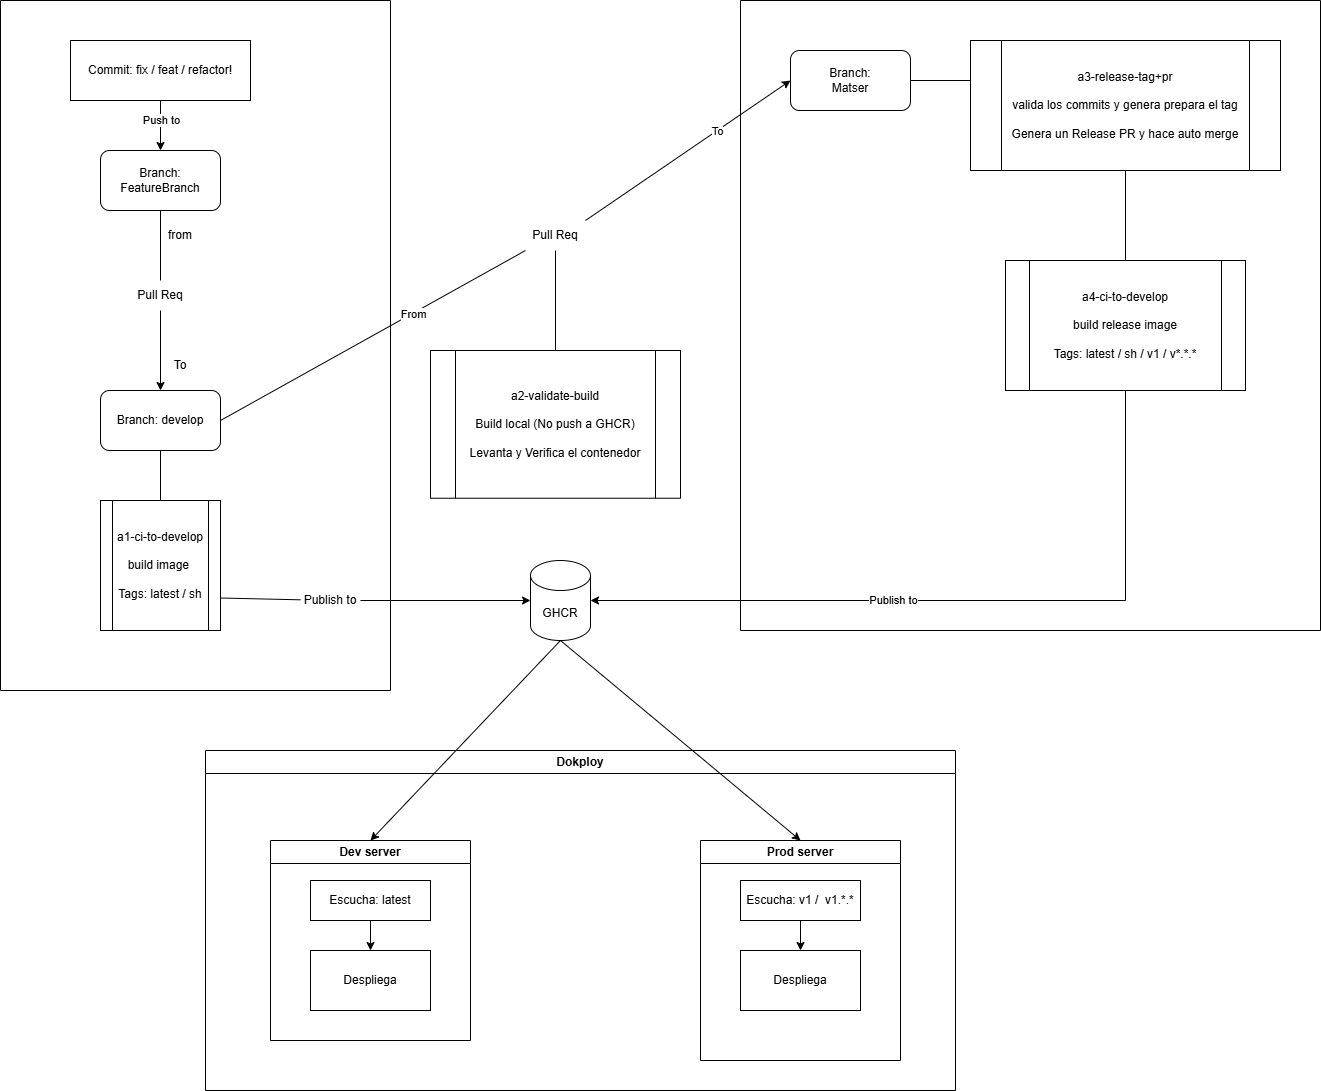

The diagram above was exported from draw.io. Its source (the exported page's mxGraphModel, read from the mxfile embedded in the PNG):
<mxGraphModel dx="2289" dy="1260" grid="1" gridSize="10" guides="1" tooltips="1" connect="1" arrows="1" fold="1" page="1" pageScale="1" pageWidth="827" pageHeight="1169" background="light-dark(#FFFFFF,#121212)" math="0" shadow="0">
  <root>
    <mxCell id="0" />
    <mxCell id="1" parent="0" />
    <mxCell id="XQBKRADEy_RORcDLD5BS-12" parent="1" style="swimlane;startSize=0;" value="" vertex="1">
      <mxGeometry height="690" width="390" x="160" as="geometry">
        <mxRectangle height="40" width="50" x="160" as="alternateBounds" />
      </mxGeometry>
    </mxCell>
    <mxCell id="XQBKRADEy_RORcDLD5BS-16" edge="1" parent="XQBKRADEy_RORcDLD5BS-12" source="XQBKRADEy_RORcDLD5BS-1" style="edgeStyle=orthogonalEdgeStyle;rounded=0;orthogonalLoop=1;jettySize=auto;html=1;exitX=0.5;exitY=1;exitDx=0;exitDy=0;entryX=0.5;entryY=0;entryDx=0;entryDy=0;endArrow=none;endFill=0;" target="XQBKRADEy_RORcDLD5BS-15">
      <mxGeometry relative="1" as="geometry" />
    </mxCell>
    <mxCell id="XQBKRADEy_RORcDLD5BS-1" parent="XQBKRADEy_RORcDLD5BS-12" style="rounded=1;whiteSpace=wrap;html=1;" value="Branch: develop" vertex="1">
      <mxGeometry height="60" width="120" x="100" y="390" as="geometry" />
    </mxCell>
    <mxCell id="XQBKRADEy_RORcDLD5BS-5" parent="XQBKRADEy_RORcDLD5BS-12" style="rounded=0;whiteSpace=wrap;html=1;" value="Commit: fix / feat / refactor!" vertex="1">
      <mxGeometry height="60" width="180" x="70" y="40" as="geometry" />
    </mxCell>
    <mxCell id="XQBKRADEy_RORcDLD5BS-2" parent="XQBKRADEy_RORcDLD5BS-12" style="rounded=1;whiteSpace=wrap;html=1;" value="Branch: FeatureBranch" vertex="1">
      <mxGeometry height="60" width="120" x="100" y="150" as="geometry" />
    </mxCell>
    <mxCell id="XQBKRADEy_RORcDLD5BS-6" edge="1" parent="XQBKRADEy_RORcDLD5BS-12" source="XQBKRADEy_RORcDLD5BS-5" style="edgeStyle=orthogonalEdgeStyle;rounded=0;orthogonalLoop=1;jettySize=auto;html=1;exitX=0.5;exitY=1;exitDx=0;exitDy=0;" target="XQBKRADEy_RORcDLD5BS-2">
      <mxGeometry relative="1" as="geometry" />
    </mxCell>
    <mxCell id="XQBKRADEy_RORcDLD5BS-14" connectable="0" parent="XQBKRADEy_RORcDLD5BS-6" style="edgeLabel;html=1;align=center;verticalAlign=middle;resizable=0;points=[];" value="Push to" vertex="1">
      <mxGeometry relative="1" x="-0.2389" as="geometry">
        <mxPoint as="offset" />
      </mxGeometry>
    </mxCell>
    <mxCell id="XQBKRADEy_RORcDLD5BS-8" parent="XQBKRADEy_RORcDLD5BS-12" style="text;html=1;whiteSpace=wrap;strokeColor=none;fillColor=none;align=center;verticalAlign=middle;rounded=0;" value="Pull Req" vertex="1">
      <mxGeometry height="30" width="60" x="130" y="280" as="geometry" />
    </mxCell>
    <mxCell id="XQBKRADEy_RORcDLD5BS-11" edge="1" parent="XQBKRADEy_RORcDLD5BS-12" source="XQBKRADEy_RORcDLD5BS-2" style="edgeStyle=orthogonalEdgeStyle;rounded=0;orthogonalLoop=1;jettySize=auto;html=1;endArrow=none;endFill=0;" target="XQBKRADEy_RORcDLD5BS-8" value="">
      <mxGeometry relative="1" as="geometry">
        <mxPoint x="130" y="220" as="sourcePoint" />
        <mxPoint x="130" y="390" as="targetPoint" />
      </mxGeometry>
    </mxCell>
    <mxCell id="XQBKRADEy_RORcDLD5BS-7" edge="1" parent="XQBKRADEy_RORcDLD5BS-12" source="XQBKRADEy_RORcDLD5BS-8" style="edgeStyle=orthogonalEdgeStyle;rounded=0;orthogonalLoop=1;jettySize=auto;html=1;" target="XQBKRADEy_RORcDLD5BS-1" value="">
      <mxGeometry relative="1" as="geometry" />
    </mxCell>
    <mxCell id="XQBKRADEy_RORcDLD5BS-9" parent="XQBKRADEy_RORcDLD5BS-12" style="text;html=1;whiteSpace=wrap;strokeColor=none;fillColor=none;align=center;verticalAlign=middle;rounded=0;" value="from" vertex="1">
      <mxGeometry height="30" width="60" x="150" y="220" as="geometry" />
    </mxCell>
    <mxCell id="XQBKRADEy_RORcDLD5BS-10" parent="XQBKRADEy_RORcDLD5BS-12" style="text;html=1;whiteSpace=wrap;strokeColor=none;fillColor=none;align=center;verticalAlign=middle;rounded=0;" value="To" vertex="1">
      <mxGeometry height="30" width="60" x="150" y="350" as="geometry" />
    </mxCell>
    <mxCell id="XQBKRADEy_RORcDLD5BS-15" parent="XQBKRADEy_RORcDLD5BS-12" style="shape=process;whiteSpace=wrap;html=1;backgroundOutline=1;" value="a1-ci-to-develop&lt;br&gt;&lt;br&gt;build image&amp;nbsp;&lt;br&gt;&lt;br&gt;Tags: latest / sh" vertex="1">
      <mxGeometry height="130" width="120" x="100" y="500" as="geometry" />
    </mxCell>
    <mxCell id="XQBKRADEy_RORcDLD5BS-19" parent="XQBKRADEy_RORcDLD5BS-12" style="text;html=1;whiteSpace=wrap;strokeColor=none;fillColor=none;align=center;verticalAlign=middle;rounded=0;" value="Publish to" vertex="1">
      <mxGeometry height="30" width="60" x="300" y="585" as="geometry" />
    </mxCell>
    <mxCell id="XQBKRADEy_RORcDLD5BS-20" edge="1" parent="XQBKRADEy_RORcDLD5BS-12" source="XQBKRADEy_RORcDLD5BS-15" style="rounded=0;orthogonalLoop=1;jettySize=auto;html=1;exitX=1;exitY=0.75;exitDx=0;exitDy=0;endArrow=none;endFill=0;" target="XQBKRADEy_RORcDLD5BS-19" value="">
      <mxGeometry relative="1" as="geometry">
        <mxPoint x="400" y="485" as="sourcePoint" />
        <mxPoint x="550" y="602" as="targetPoint" />
      </mxGeometry>
    </mxCell>
    <mxCell id="XQBKRADEy_RORcDLD5BS-17" parent="1" style="shape=cylinder3;whiteSpace=wrap;html=1;boundedLbl=1;backgroundOutline=1;size=15;" value="GHCR" vertex="1">
      <mxGeometry height="80" width="60" x="690" y="560" as="geometry" />
    </mxCell>
    <mxCell id="XQBKRADEy_RORcDLD5BS-18" edge="1" parent="1" source="XQBKRADEy_RORcDLD5BS-19" style="rounded=0;orthogonalLoop=1;jettySize=auto;html=1;exitX=1;exitY=0.5;exitDx=0;exitDy=0;" target="XQBKRADEy_RORcDLD5BS-17">
      <mxGeometry relative="1" as="geometry" />
    </mxCell>
    <mxCell id="XQBKRADEy_RORcDLD5BS-21" parent="1" style="swimlane;whiteSpace=wrap;html=1;" value="Dokploy" vertex="1">
      <mxGeometry height="340" width="750" x="365" y="750" as="geometry" />
    </mxCell>
    <mxCell id="XQBKRADEy_RORcDLD5BS-58" parent="XQBKRADEy_RORcDLD5BS-21" style="swimlane;whiteSpace=wrap;html=1;" value="Dev server" vertex="1">
      <mxGeometry height="200" width="200" x="65" y="90" as="geometry" />
    </mxCell>
    <mxCell id="XQBKRADEy_RORcDLD5BS-70" edge="1" parent="XQBKRADEy_RORcDLD5BS-58" source="XQBKRADEy_RORcDLD5BS-65" style="edgeStyle=orthogonalEdgeStyle;rounded=0;orthogonalLoop=1;jettySize=auto;html=1;exitX=0.5;exitY=1;exitDx=0;exitDy=0;entryX=0.5;entryY=0;entryDx=0;entryDy=0;" target="XQBKRADEy_RORcDLD5BS-67">
      <mxGeometry relative="1" as="geometry" />
    </mxCell>
    <mxCell id="XQBKRADEy_RORcDLD5BS-65" parent="XQBKRADEy_RORcDLD5BS-58" style="rounded=0;whiteSpace=wrap;html=1;" value="Escucha: latest" vertex="1">
      <mxGeometry height="40" width="120" x="40" y="40" as="geometry" />
    </mxCell>
    <mxCell id="XQBKRADEy_RORcDLD5BS-67" parent="XQBKRADEy_RORcDLD5BS-58" style="rounded=0;whiteSpace=wrap;html=1;" value="Despliega" vertex="1">
      <mxGeometry height="60" width="120" x="40" y="110" as="geometry" />
    </mxCell>
    <mxCell id="XQBKRADEy_RORcDLD5BS-61" parent="XQBKRADEy_RORcDLD5BS-21" style="swimlane;whiteSpace=wrap;html=1;" value="Prod server" vertex="1">
      <mxGeometry height="220" width="200" x="495" y="90" as="geometry" />
    </mxCell>
    <mxCell id="XQBKRADEy_RORcDLD5BS-71" edge="1" parent="XQBKRADEy_RORcDLD5BS-61" source="XQBKRADEy_RORcDLD5BS-66" style="edgeStyle=orthogonalEdgeStyle;rounded=0;orthogonalLoop=1;jettySize=auto;html=1;exitX=0.5;exitY=1;exitDx=0;exitDy=0;entryX=0.5;entryY=0;entryDx=0;entryDy=0;" target="XQBKRADEy_RORcDLD5BS-69">
      <mxGeometry relative="1" as="geometry" />
    </mxCell>
    <mxCell id="XQBKRADEy_RORcDLD5BS-66" parent="XQBKRADEy_RORcDLD5BS-61" style="rounded=0;whiteSpace=wrap;html=1;" value="Escucha: v1 /&amp;nbsp; v1.*.*" vertex="1">
      <mxGeometry height="40" width="120" x="40" y="40" as="geometry" />
    </mxCell>
    <mxCell id="XQBKRADEy_RORcDLD5BS-69" parent="XQBKRADEy_RORcDLD5BS-61" style="rounded=0;whiteSpace=wrap;html=1;" value="Despliega" vertex="1">
      <mxGeometry height="60" width="120" x="40" y="110" as="geometry" />
    </mxCell>
    <mxCell id="XQBKRADEy_RORcDLD5BS-23" parent="1" style="swimlane;startSize=0;" value="" vertex="1">
      <mxGeometry height="630" width="580" x="900" as="geometry">
        <mxRectangle height="40" width="50" x="80" y="80" as="alternateBounds" />
      </mxGeometry>
    </mxCell>
    <mxCell id="XQBKRADEy_RORcDLD5BS-49" edge="1" parent="XQBKRADEy_RORcDLD5BS-23" source="XQBKRADEy_RORcDLD5BS-27" style="edgeStyle=orthogonalEdgeStyle;rounded=0;orthogonalLoop=1;jettySize=auto;html=1;exitX=1;exitY=0.5;exitDx=0;exitDy=0;entryX=0;entryY=0.25;entryDx=0;entryDy=0;endArrow=none;endFill=0;" target="XQBKRADEy_RORcDLD5BS-48">
      <mxGeometry relative="1" as="geometry">
        <Array as="points">
          <mxPoint x="250.03" y="80" />
        </Array>
      </mxGeometry>
    </mxCell>
    <mxCell id="XQBKRADEy_RORcDLD5BS-27" parent="XQBKRADEy_RORcDLD5BS-23" style="rounded=1;whiteSpace=wrap;html=1;" value="Branch: &lt;br&gt;Matser" vertex="1">
      <mxGeometry height="60" width="120" x="50" y="50" as="geometry" />
    </mxCell>
    <mxCell id="XQBKRADEy_RORcDLD5BS-35" parent="XQBKRADEy_RORcDLD5BS-23" style="shape=process;whiteSpace=wrap;html=1;backgroundOutline=1;" value="a4-ci-to-develop&lt;br&gt;&lt;br&gt;build release image&lt;br&gt;&lt;br&gt;Tags: latest / sh / v1 / v*.*.*" vertex="1">
      <mxGeometry height="130" width="240" x="265" y="260" as="geometry" />
    </mxCell>
    <mxCell id="XQBKRADEy_RORcDLD5BS-50" edge="1" parent="XQBKRADEy_RORcDLD5BS-23" source="XQBKRADEy_RORcDLD5BS-48" style="edgeStyle=orthogonalEdgeStyle;rounded=0;orthogonalLoop=1;jettySize=auto;html=1;exitX=0.5;exitY=1;exitDx=0;exitDy=0;endArrow=none;endFill=0;" target="XQBKRADEy_RORcDLD5BS-35">
      <mxGeometry relative="1" as="geometry" />
    </mxCell>
    <mxCell id="XQBKRADEy_RORcDLD5BS-48" parent="XQBKRADEy_RORcDLD5BS-23" style="shape=process;whiteSpace=wrap;html=1;backgroundOutline=1;" value="a3-release-tag+pr&lt;br&gt;&lt;br&gt;valida los commits y genera prepara el tag&lt;br&gt;&lt;br&gt;Genera un Release PR y hace auto merge" vertex="1">
      <mxGeometry height="130" width="310" x="230" y="40" as="geometry" />
    </mxCell>
    <mxCell id="XQBKRADEy_RORcDLD5BS-38" edge="1" parent="1" source="XQBKRADEy_RORcDLD5BS-44" style="rounded=0;orthogonalLoop=1;jettySize=auto;html=1;exitX=1;exitY=0;exitDx=0;exitDy=0;entryX=0;entryY=0.5;entryDx=0;entryDy=0;" target="XQBKRADEy_RORcDLD5BS-27">
      <mxGeometry relative="1" as="geometry" />
    </mxCell>
    <mxCell id="XQBKRADEy_RORcDLD5BS-53" connectable="0" parent="XQBKRADEy_RORcDLD5BS-38" style="edgeLabel;html=1;align=center;verticalAlign=middle;resizable=0;points=[];" value="To" vertex="1">
      <mxGeometry relative="1" x="0.2795" as="geometry">
        <mxPoint as="offset" />
      </mxGeometry>
    </mxCell>
    <mxCell id="XQBKRADEy_RORcDLD5BS-42" parent="1" style="shape=process;whiteSpace=wrap;html=1;backgroundOutline=1;" value="a2-validate-build&lt;br&gt;&lt;br&gt;Build local (No push a GHCR)&lt;br&gt;&lt;br&gt;Levanta y Verifica el contenedor" vertex="1">
      <mxGeometry height="147.73" width="250" x="590" y="350" as="geometry" />
    </mxCell>
    <mxCell id="XQBKRADEy_RORcDLD5BS-45" edge="1" parent="1" source="XQBKRADEy_RORcDLD5BS-1" style="rounded=0;orthogonalLoop=1;jettySize=auto;html=1;exitX=1;exitY=0.5;exitDx=0;exitDy=0;entryX=0;entryY=1;entryDx=0;entryDy=0;endArrow=none;endFill=0;" target="XQBKRADEy_RORcDLD5BS-44" value="">
      <mxGeometry relative="1" as="geometry">
        <mxPoint x="380" y="420" as="sourcePoint" />
        <mxPoint x="950" y="60" as="targetPoint" />
      </mxGeometry>
    </mxCell>
    <mxCell id="XQBKRADEy_RORcDLD5BS-52" connectable="0" parent="XQBKRADEy_RORcDLD5BS-45" style="edgeLabel;html=1;align=center;verticalAlign=middle;resizable=0;points=[];" value="From" vertex="1">
      <mxGeometry relative="1" x="0.2587" y="-1" as="geometry">
        <mxPoint as="offset" />
      </mxGeometry>
    </mxCell>
    <mxCell id="XQBKRADEy_RORcDLD5BS-46" edge="1" parent="1" source="XQBKRADEy_RORcDLD5BS-44" style="edgeStyle=orthogonalEdgeStyle;rounded=0;orthogonalLoop=1;jettySize=auto;html=1;exitX=0.5;exitY=1;exitDx=0;exitDy=0;endArrow=none;endFill=0;" target="XQBKRADEy_RORcDLD5BS-42">
      <mxGeometry relative="1" as="geometry" />
    </mxCell>
    <mxCell id="XQBKRADEy_RORcDLD5BS-44" parent="1" style="text;html=1;whiteSpace=wrap;strokeColor=none;fillColor=none;align=center;verticalAlign=middle;rounded=0;" value="Pull Req" vertex="1">
      <mxGeometry height="30" width="60" x="685" y="220" as="geometry" />
    </mxCell>
    <mxCell id="XQBKRADEy_RORcDLD5BS-55" edge="1" parent="1" source="XQBKRADEy_RORcDLD5BS-35" style="edgeStyle=orthogonalEdgeStyle;rounded=0;orthogonalLoop=1;jettySize=auto;html=1;exitX=0.5;exitY=1;exitDx=0;exitDy=0;entryX=1;entryY=0.5;entryDx=0;entryDy=0;entryPerimeter=0;" target="XQBKRADEy_RORcDLD5BS-17">
      <mxGeometry relative="1" as="geometry">
        <mxPoint x="980" y="510" as="sourcePoint" />
      </mxGeometry>
    </mxCell>
    <mxCell id="XQBKRADEy_RORcDLD5BS-56" connectable="0" parent="XQBKRADEy_RORcDLD5BS-55" style="edgeLabel;html=1;align=center;verticalAlign=middle;resizable=0;points=[];" value="Publish to" vertex="1">
      <mxGeometry relative="1" x="0.1882" y="-1" as="geometry">
        <mxPoint as="offset" />
      </mxGeometry>
    </mxCell>
    <mxCell id="XQBKRADEy_RORcDLD5BS-62" edge="1" parent="1" source="XQBKRADEy_RORcDLD5BS-17" style="rounded=0;orthogonalLoop=1;jettySize=auto;html=1;exitX=0.5;exitY=1;exitDx=0;exitDy=0;exitPerimeter=0;endArrow=classic;endFill=1;entryX=0.5;entryY=0;entryDx=0;entryDy=0;" target="XQBKRADEy_RORcDLD5BS-58">
      <mxGeometry relative="1" as="geometry" />
    </mxCell>
    <mxCell id="XQBKRADEy_RORcDLD5BS-63" edge="1" parent="1" source="XQBKRADEy_RORcDLD5BS-17" style="rounded=0;orthogonalLoop=1;jettySize=auto;html=1;entryX=0.5;entryY=0;entryDx=0;entryDy=0;exitX=0.5;exitY=1;exitDx=0;exitDy=0;exitPerimeter=0;" target="XQBKRADEy_RORcDLD5BS-61">
      <mxGeometry relative="1" as="geometry" />
    </mxCell>
  </root>
</mxGraphModel>